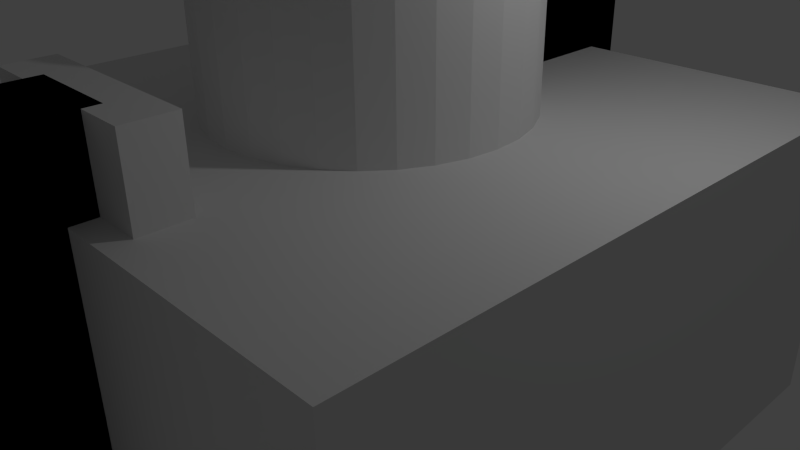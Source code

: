 # Source: drillholder.blend  (saved by Blender 2.76.0; exported with 4.5.12 LTS)
import bpy
from mathutils import Matrix  # noqa: F401  (used for matrix-valued properties, if any)

bpy.ops.wm.read_factory_settings(use_empty=True)
scene = bpy.context.scene
scene.name = 'Scene'

# ---- collections
col_collection_1 = bpy.data.collections.new('Collection 1'); scene.collection.children.link(col_collection_1)

# ---- world
world_world = bpy.data.worlds.new('World'); scene.world = world_world
world_world.color = (0.05088, 0.05088, 0.05088)
world_world.use_sun_shadow = False
world_world.sun_shadow_jitter_overblur = 0.0
world_world.cycles.sampling_method = 'MANUAL'
world_world.cycles.sample_map_resolution = 256

# ---- cameras
cam_camera = bpy.data.cameras.new('Camera')
cam_camera.clip_end = 100.0
cam_camera.lens = 35.0
cam_camera.sensor_width = 32.0
cam_camera.sensor_height = 18.0
cam_camera.ortho_scale = 7.314
cam_camera.dof.focus_distance = 0.0
cam_camera.dof.aperture_fstop = 128.0

# ---- lights
light_lamp = bpy.data.lights.new('Lamp', 'POINT')
light_lamp.transmission_factor = 0.0
light_lamp.cutoff_distance = 30.0
light_lamp.energy = 100.0
light_lamp.shadow_buffer_clip_start = 1.001
light_lamp.shadow_soft_size = 0.1
light_lamp.shadow_maximum_resolution = 0.006
light_lamp.use_absolute_resolution = True
light_lamp.cycles.use_multiple_importance_sampling = False

# ---- meshes
me_cylinder_001 = bpy.data.meshes.new('Cylinder.001')
me_cylinder_001.from_pydata([(0.0, 1.0, -1.0), (0.0, 1.0, 1.0), (0.1951, 0.9808, -1.0), (0.1951, 0.9808, 1.0), (0.3827, 0.9239, -1.0), (0.3827, 0.9239, 1.0), (0.5556, 0.8315, -1.0), (0.5556, 0.8315, 1.0), (0.7071, 0.7071, -1.0), (0.7071, 0.7071, 1.0), (0.8315, 0.5556, -1.0), (0.8315, 0.5556, 1.0), (0.9239, 0.3827, -1.0), (0.9239, 0.3827, 1.0), (0.9808, 0.1951, -1.0), (0.9808, 0.1951, 1.0), (1.0, 7.55e-08, -1.0), (1.0, 7.55e-08, 1.0), (0.9808, -0.1951, -1.0), (0.9808, -0.1951, 1.0), (0.9239, -0.3827, -1.0), (0.9239, -0.3827, 1.0), (0.8315, -0.5556, -1.0), (0.8315, -0.5556, 1.0), (0.7071, -0.7071, -1.0), (0.7071, -0.7071, 1.0), (0.5556, -0.8315, -1.0), (0.5556, -0.8315, 1.0), (0.3827, -0.9239, -1.0), (0.3827, -0.9239, 1.0), (0.1951, -0.9808, -1.0), (0.1951, -0.9808, 1.0), (-3.258e-07, -1.0, -1.0), (-3.258e-07, -1.0, 1.0), (-0.1951, -0.9808, -1.0), (-0.1951, -0.9808, 1.0), (-0.3827, -0.9239, -1.0), (-0.3827, -0.9239, 1.0), (-0.5556, -0.8315, -1.0), (-0.5556, -0.8315, 1.0), (-0.7071, -0.7071, -1.0), (-0.7071, -0.7071, 1.0), (-0.8315, -0.5556, -1.0), (-0.8315, -0.5556, 1.0), (-0.9239, -0.3827, -1.0), (-0.9239, -0.3827, 1.0), (-0.9808, -0.1951, -1.0), (-0.9808, -0.1951, 1.0), (-1.0, 9.656e-07, -1.0), (-1.0, 9.656e-07, 1.0), (-0.9808, 0.1951, -1.0), (-0.9808, 0.1951, 1.0), (-0.9239, 0.3827, -1.0), (-0.9239, 0.3827, 1.0), (-0.8315, 0.5556, -1.0), (-0.8315, 0.5556, 1.0), (-0.7071, 0.7071, -1.0), (-0.7071, 0.7071, 1.0), (-0.5556, 0.8315, -1.0), (-0.5556, 0.8315, 1.0), (-0.3827, 0.9239, -1.0), (-0.3827, 0.9239, 1.0), (-0.1951, 0.9808, -1.0), (-0.1951, 0.9808, 1.0)], [], [(0, 1, 3, 2), (2, 3, 5, 4), (4, 5, 7, 6), (6, 7, 9, 8), (8, 9, 11, 10), (10, 11, 13, 12), (12, 13, 15, 14), (14, 15, 17, 16), (16, 17, 19, 18), (18, 19, 21, 20), (20, 21, 23, 22), (22, 23, 25, 24), (24, 25, 27, 26), (26, 27, 29, 28), (28, 29, 31, 30), (30, 31, 33, 32), (32, 33, 35, 34), (34, 35, 37, 36), (36, 37, 39, 38), (38, 39, 41, 40), (40, 41, 43, 42), (42, 43, 45, 44), (44, 45, 47, 46), (46, 47, 49, 48), (48, 49, 51, 50), (50, 51, 53, 52), (52, 53, 55, 54), (54, 55, 57, 56), (56, 57, 59, 58), (58, 59, 61, 60), (3, 1, 63, 61, 59, 57, 55, 53, 51, 49, 47, 45, 43, 41, 39, 37, 35, 33, 31, 29, 27, 25, 23, 21, 19, 17, 15, 13, 11, 9, 7, 5), (62, 63, 1, 0), (60, 61, 63, 62), (0, 2, 4, 6, 8, 10, 12, 14, 16, 18, 20, 22, 24, 26, 28, 30, 32, 34, 36, 38, 40, 42, 44, 46, 48, 50, 52, 54, 56, 58, 60, 62)])
me_cylinder_001.use_remesh_preserve_volume = False
me_cylinder_001.use_remesh_preserve_attributes = False
me_cylinder_001.use_mirror_vertex_groups = False
me_cylinder_001.update()
me_cube_005 = bpy.data.meshes.new('Cube.005')
me_cube_005.from_pydata([(-1.0, -1.0, -1.0), (-1.0, -1.0, 1.0), (-1.0, 1.0, -1.0), (-1.0, 1.0, 1.0), (1.0, -1.0, -1.0), (1.0, -1.0, 1.0), (1.0, 1.0, -1.0), (1.0, 1.0, 1.0)], [], [(1, 3, 2, 0), (3, 7, 6, 2), (7, 5, 4, 6), (5, 1, 0, 4), (0, 2, 6, 4), (5, 7, 3, 1)])
me_cube_005.use_remesh_preserve_volume = False
me_cube_005.use_remesh_preserve_attributes = False
me_cube_005.use_mirror_vertex_groups = False
me_cube_005.update()
me_cube_002 = bpy.data.meshes.new('Cube.002')
me_cube_002.from_pydata([(-1.0, -1.0, -1.0), (-1.0, -1.0, 1.0), (-1.0, 1.0, -1.0), (-1.0, 1.0, 1.0), (1.0, -1.0, -1.0), (1.0, -1.0, 1.0), (1.0, 1.0, -1.0), (1.0, 1.0, 1.0)], [], [(1, 3, 2, 0), (3, 7, 6, 2), (7, 5, 4, 6), (5, 1, 0, 4), (0, 2, 6, 4), (5, 7, 3, 1)])
me_cube_002.use_remesh_preserve_volume = False
me_cube_002.use_remesh_preserve_attributes = False
me_cube_002.use_mirror_vertex_groups = False
me_cube_002.update()
me_cube_004 = bpy.data.meshes.new('Cube.004')
me_cube_004.from_pydata([(-1.0, -1.0, 1.0), (-1.0, 1.0, 1.0), (-1.0, 1.0, -1.0), (-1.0, -1.0, -1.0), (-0.5, -1.0, 1.0), (-0.5, -1.0, -1.0), (1.0, -1.0, 1.0), (1.0, 1.0, 1.0), (-0.5, -0.3333, 1.0), (0.5, -0.3333, 1.0), (0.5, -1.0, 1.0), (1.0, 1.0, -1.0), (1.0, -1.0, -1.0), (0.5, -1.0, -1.0), (0.5, -0.3333, -1.0), (-0.5, -0.3333, -1.0), (-0.5, -7.0, -1.0), (-0.5, -7.0, 1.0), (0.5, -7.0, -1.0), (0.5, -7.0, 1.0)], [], [(0, 1, 2, 3), (4, 0, 3, 5), (6, 7, 1, 0, 4, 8, 9, 10), (1, 7, 11, 2), (3, 2, 11, 12, 13, 14, 15, 5), (6, 10, 13, 12), (7, 6, 12, 11), (13, 5, 15, 14), (4, 10, 9, 8), (5, 16, 17, 4), (13, 18, 16, 5), (19, 17, 16, 18), (4, 17, 19, 10), (10, 19, 18, 13)])
me_cube_004.use_remesh_preserve_volume = False
me_cube_004.use_remesh_preserve_attributes = False
me_cube_004.use_mirror_vertex_groups = False
me_cube_004.update()
me_cube_003 = bpy.data.meshes.new('Cube.003')
me_cube_003.from_pydata([(-1.0, 0.8, 8.742e-08), (-1.0, 0.799, 0.01951), (-1.0, 0.7962, 0.03827), (-1.0, 0.7916, 0.05556), (-1.0, 0.7854, 0.07071), (-1.0, 0.7778, 0.08315), (-1.0, 0.7691, 0.09239), (-1.0, 0.7598, 0.09808), (-1.0, 0.75, 0.1), (-1.0, 0.7402, 0.09808), (-1.0, 0.7309, 0.09239), (-1.0, 0.7222, 0.08315), (-1.0, 0.7146, 0.07071), (-1.0, 0.7084, 0.05556), (-1.0, 0.7038, 0.03827), (-1.0, 0.701, 0.01951), (-1.0, 0.7, 1.2e-07), (-1.0, -1.0, 1.0), (-1.0, 1.0, 1.0), (-1.0, 0.799, -0.01951), (-1.0, 1.0, -1.0), (-1.0, -1.0, -1.0), (-1.0, 0.701, -0.01951), (-1.0, 0.7038, -0.03827), (-1.0, 0.7084, -0.05556), (-1.0, 0.7146, -0.07071), (-1.0, 0.7222, -0.08315), (-1.0, 0.7309, -0.09239), (-1.0, 0.7402, -0.09808), (-1.0, 0.75, -0.1), (-1.0, 0.7598, -0.09808), (-1.0, 0.7691, -0.09239), (-1.0, 0.7778, -0.08315), (-1.0, 0.7854, -0.07071), (-1.0, 0.7916, -0.05556), (-1.0, 0.7962, -0.03827), (-0.15, -1.0, 1.0), (-0.15, -1.0, -1.0), (1.0, -1.0, 1.0), (1.0, 1.0, 1.0), (0.075, 1.0, 1.0), (0.075, 0.4926, 1.0), (0.09755, 0.4904, 1.0), (0.1913, 0.4619, 1.0), (0.2778, 0.4157, 1.0), (0.3536, 0.3536, 1.0), (0.4157, 0.2778, 1.0), (0.4619, 0.1913, 1.0), (0.4904, 0.09755, 1.0), (0.5, 3.775e-08, 1.0), (0.4904, -0.09755, 1.0), (0.4619, -0.1913, 1.0), (0.4157, -0.2778, 1.0), (0.3536, -0.3536, 1.0), (0.2778, -0.4157, 1.0), (0.1913, -0.4619, 1.0), (0.09755, -0.4904, 1.0), (-1.629e-07, -0.5, 1.0), (-0.09755, -0.4904, 1.0), (-0.1913, -0.4619, 1.0), (-0.2778, -0.4157, 1.0), (-0.3536, -0.3536, 1.0), (-0.4157, -0.2778, 1.0), (-0.4619, -0.1913, 1.0), (-0.4904, -0.09754, 1.0), (-0.5, 4.828e-07, 1.0), (-0.4904, 0.09755, 1.0), (-0.4619, 0.1913, 1.0), (-0.4157, 0.2778, 1.0), (-0.3536, 0.3536, 1.0), (-0.2778, 0.4157, 1.0), (-0.1913, 0.4619, 1.0), (-0.09754, 0.4904, 1.0), (-0.075, 0.4926, 1.0), (-0.075, 1.0, 1.0), (-0.15, -0.925, 1.0), (-0.3, -0.925, 1.0), (-0.3, -0.775, 1.0), (0.3, -0.775, 1.0), (0.3, -0.925, 1.0), (0.15, -0.925, 1.0), (0.15, -1.0, 1.0), (-0.075, 1.0, -1.0), (-0.075, 0.4926, -1.0), (-0.09754, 0.4904, -1.0), (-0.1913, 0.4619, -1.0), (-0.2778, 0.4157, -1.0), (-0.3536, 0.3536, -1.0), (-0.4157, 0.2778, -1.0), (-0.4619, 0.1913, -1.0), (-0.4904, 0.09755, -1.0), (-0.5, 4.828e-07, -1.0), (-0.4904, -0.09754, -1.0), (-0.4619, -0.1913, -1.0), (-0.4157, -0.2778, -1.0), (-0.3536, -0.3536, -1.0), (-0.2778, -0.4157, -1.0), (-0.1913, -0.4619, -1.0), (-0.09755, -0.4904, -1.0), (-1.629e-07, -0.5, -1.0), (0.09755, -0.4904, -1.0), (0.1913, -0.4619, -1.0), (0.2778, -0.4157, -1.0), (0.3536, -0.3536, -1.0), (0.4157, -0.2778, -1.0), (0.4619, -0.1913, -1.0), (0.4904, -0.09755, -1.0), (0.5, 3.775e-08, -1.0), (0.4904, 0.09755, -1.0), (0.4619, 0.1913, -1.0), (0.4157, 0.2778, -1.0), (0.3536, 0.3536, -1.0), (0.2778, 0.4157, -1.0), (0.1913, 0.4619, -1.0), (0.09755, 0.4904, -1.0), (0.075, 0.4926, -1.0), (0.075, 1.0, -1.0), (1.0, 1.0, -1.0), (1.0, -1.0, -1.0), (0.15, -1.0, -1.0), (0.15, -0.925, -1.0), (0.3, -0.925, -1.0), (0.3, -0.775, -1.0), (-0.3, -0.775, -1.0), (-0.3, -0.925, -1.0), (-0.15, -0.925, -1.0), (1.0, 0.8, -8.742e-08), (1.0, 0.799, -0.01951), (1.0, 0.7962, -0.03827), (1.0, 0.7916, -0.05556), (1.0, 0.7854, -0.07071), (1.0, 0.7778, -0.08315), (1.0, 0.7691, -0.09239), (1.0, 0.7598, -0.09808), (1.0, 0.75, -0.1), (1.0, 0.7402, -0.09808), (1.0, 0.7309, -0.09239), (1.0, 0.7222, -0.08315), (1.0, 0.7146, -0.07071), (1.0, 0.7084, -0.05556), (1.0, 0.7038, -0.03827), (1.0, 0.701, -0.01951), (1.0, 0.7, -5.484e-08), (1.0, 0.799, 0.01951), (1.0, 0.701, 0.01951), (1.0, 0.7038, 0.03827), (1.0, 0.7084, 0.05556), (1.0, 0.7146, 0.07071), (1.0, 0.7222, 0.08315), (1.0, 0.7309, 0.09239), (1.0, 0.7402, 0.09808), (1.0, 0.75, 0.1), (1.0, 0.7598, 0.09808), (1.0, 0.7691, 0.09239), (1.0, 0.7778, 0.08315), (1.0, 0.7854, 0.07071), (1.0, 0.7916, 0.05556), (1.0, 0.7962, 0.03827), (0.075, 0.7, 2.603e-08), (0.075, 0.799, -0.01951), (0.075, 0.8, -6.557e-09), (0.075, 0.799, 0.01951), (0.075, 0.7962, 0.03827), (0.075, 0.7916, 0.05556), (0.075, 0.7854, 0.07071), (0.075, 0.7778, 0.08315), (0.075, 0.7691, 0.09239), (0.075, 0.7598, 0.09808), (0.075, 0.75, 0.1), (0.075, 0.7402, 0.09808), (0.075, 0.7309, 0.09239), (0.075, 0.7222, 0.08315), (0.075, 0.7146, 0.07071), (0.075, 0.7084, 0.05556), (0.075, 0.7038, 0.03827), (0.075, 0.701, 0.01951), (0.075, 0.7084, -0.05556), (0.075, 0.7146, -0.07071), (0.075, 0.7222, -0.08315), (0.075, 0.7309, -0.09239), (0.075, 0.7402, -0.09808), (0.075, 0.75, -0.1), (0.075, 0.7598, -0.09808), (0.075, 0.7691, -0.09239), (0.075, 0.7778, -0.08315), (0.075, 0.7854, -0.07071), (0.075, 0.7916, -0.05556), (0.075, 0.7962, -0.03827), (0.075, 0.701, -0.01951), (0.075, 0.7038, -0.03827), (-0.075, 0.7084, -0.05556), (-0.075, 0.7038, -0.03827), (-0.075, 0.701, -0.01951), (-0.075, 0.7, 3.914e-08), (-0.075, 0.8, 6.557e-09), (-0.075, 0.799, -0.01951), (-0.075, 0.7962, -0.03827), (-0.075, 0.7916, -0.05556), (-0.075, 0.7854, -0.07071), (-0.075, 0.7778, -0.08315), (-0.075, 0.7691, -0.09239), (-0.075, 0.7598, -0.09808), (-0.075, 0.75, -0.1), (-0.075, 0.7402, -0.09808), (-0.075, 0.7309, -0.09239), (-0.075, 0.7222, -0.08315), (-0.075, 0.7146, -0.07071), (-0.075, 0.701, 0.01951), (-0.075, 0.7038, 0.03827), (-0.075, 0.7084, 0.05556), (-0.075, 0.7146, 0.07071), (-0.075, 0.7222, 0.08315), (-0.075, 0.7309, 0.09239), (-0.075, 0.7402, 0.09808), (-0.075, 0.75, 0.1), (-0.075, 0.7598, 0.09808), (-0.075, 0.7691, 0.09239), (-0.075, 0.7778, 0.08315), (-0.075, 0.7854, 0.07071), (-0.075, 0.7916, 0.05556), (-0.075, 0.7962, 0.03827), (-0.075, 0.799, 0.01951)], [], [(0, 1, 2, 3, 4, 5, 6, 7, 8, 9, 10, 11, 12, 13, 14, 15, 16, 17, 18, 19), (19, 18, 20, 21, 17, 16, 22, 23, 24, 25, 26, 27, 28, 29, 30, 31, 32, 33, 34, 35), (36, 17, 21, 37), (38, 39, 40, 41, 42, 43, 44, 45, 46, 47, 48, 49, 50, 51, 52, 53, 54, 55, 56, 57, 58, 59, 60, 61, 62, 63, 64, 65, 66, 67, 68, 69, 70, 71, 72, 73, 74, 18, 17, 36, 75, 76, 77, 78, 79, 80, 81), (18, 74, 82, 20), (21, 20, 82, 83, 84, 85, 86, 87, 88, 89, 90, 91, 92, 93, 94, 95, 96, 97, 98, 99, 100, 101, 102, 103, 104, 105, 106, 107, 108, 109, 110, 111, 112, 113, 114, 115, 116, 117, 118, 119, 120, 121, 122, 123, 124, 125, 37), (75, 36, 37, 125), (38, 81, 119, 118), (126, 127, 128, 129, 130, 131, 132, 133, 134, 135, 136, 137, 138, 139, 140, 141, 142, 118, 117, 143), (142, 144, 145, 146, 147, 148, 149, 150, 151, 152, 153, 154, 155, 156, 157, 143, 117, 39, 38, 118), (40, 39, 117, 116), (158, 41, 40, 159, 160, 161, 162, 163, 164, 165, 166, 167, 168, 169, 170, 171, 172, 173, 174, 175), (176, 177, 178, 179, 180, 181, 182, 183, 184, 185, 186, 187, 159, 40, 116, 115, 41, 158, 188, 189), (41, 115, 114, 42), (114, 113, 43, 42), (113, 112, 44, 43), (112, 111, 45, 44), (111, 110, 46, 45), (110, 109, 47, 46), (109, 108, 48, 47), (108, 107, 49, 48), (107, 106, 50, 49), (106, 105, 51, 50), (105, 104, 52, 51), (104, 103, 53, 52), (103, 102, 54, 53), (102, 101, 55, 54), (101, 100, 56, 55), (100, 99, 57, 56), (99, 98, 58, 57), (98, 97, 59, 58), (97, 96, 60, 59), (96, 95, 61, 60), (95, 94, 62, 61), (94, 93, 63, 62), (93, 92, 64, 63), (92, 91, 65, 64), (91, 90, 66, 65), (90, 89, 67, 66), (89, 88, 68, 67), (88, 87, 69, 68), (87, 86, 70, 69), (86, 85, 71, 70), (85, 84, 72, 71), (83, 73, 72, 84), (190, 191, 192, 193, 73, 83, 82, 194, 195, 196, 197, 198, 199, 200, 201, 202, 203, 204, 205, 206), (193, 207, 208, 209, 210, 211, 212, 213, 214, 215, 216, 217, 218, 219, 220, 221, 194, 82, 74, 73), (76, 75, 125, 124), (77, 76, 124, 123), (78, 77, 123, 122), (79, 78, 122, 121), (80, 79, 121, 120), (120, 119, 81, 80), (0, 19, 195, 194), (1, 0, 194, 221), (19, 35, 196, 195), (2, 1, 221, 220), (35, 34, 197, 196), (3, 2, 220, 219), (34, 33, 198, 197), (4, 3, 219, 218), (33, 32, 199, 198), (5, 4, 218, 217), (32, 31, 200, 199), (6, 5, 217, 216), (31, 30, 201, 200), (7, 6, 216, 215), (30, 29, 202, 201), (8, 7, 215, 214), (29, 28, 203, 202), (9, 8, 214, 213), (28, 27, 204, 203), (10, 9, 213, 212), (27, 26, 205, 204), (11, 10, 212, 211), (26, 25, 206, 205), (12, 11, 211, 210), (25, 24, 190, 206), (13, 12, 210, 209), (24, 23, 191, 190), (14, 13, 209, 208), (23, 22, 192, 191), (15, 14, 208, 207), (22, 16, 193, 192), (16, 15, 207, 193), (160, 159, 127, 126), (161, 160, 126, 143), (159, 187, 128, 127), (162, 161, 143, 157), (187, 186, 129, 128), (163, 162, 157, 156), (186, 185, 130, 129), (164, 163, 156, 155), (185, 184, 131, 130), (165, 164, 155, 154), (184, 183, 132, 131), (166, 165, 154, 153), (183, 182, 133, 132), (167, 166, 153, 152), (182, 181, 134, 133), (168, 167, 152, 151), (181, 180, 135, 134), (169, 168, 151, 150), (180, 179, 136, 135), (170, 169, 150, 149), (179, 178, 137, 136), (171, 170, 149, 148), (178, 177, 138, 137), (172, 171, 148, 147), (177, 176, 139, 138), (173, 172, 147, 146), (176, 189, 140, 139), (174, 173, 146, 145), (189, 188, 141, 140), (175, 174, 145, 144), (188, 158, 142, 141), (158, 175, 144, 142)])
me_cube_003.use_remesh_preserve_volume = False
me_cube_003.use_remesh_preserve_attributes = False
me_cube_003.use_mirror_vertex_groups = False
me_cube_003.update()
me_cylinder = bpy.data.meshes.new('Cylinder')
me_cylinder.from_pydata([(0.15, 0.9852, -0.5), (0.1951, 0.9808, -0.5), (0.1951, 0.9808, -1.0), (0.15, 0.9852, -1.0), (0.15, 2.25, 1.0), (0.15, 0.9852, 1.0), (0.15, 0.9852, 0.5), (0.15, 2.0, 0.5), (0.15, 2.0, -0.5), (0.15, 2.25, -1.0), (0.3827, 0.9239, -0.5), (0.3827, 0.9239, -1.0), (0.5556, 0.8315, -1.0), (0.7071, 0.7071, -1.0), (0.8315, 0.5556, -1.0), (0.9239, 0.3827, -1.0), (0.9808, 0.1951, -1.0), (1.0, 7.55e-08, -1.0), (0.9808, -0.1951, -1.0), (0.9239, -0.3827, -1.0), (0.8315, -0.5556, -1.0), (0.7071, -0.7071, -1.0), (0.5556, -0.8315, -1.0), (0.3827, -0.9239, -1.0), (0.1951, -0.9808, -1.0), (-3.258e-07, -1.0, -1.0), (-0.1951, -0.9808, -1.0), (-0.3827, -0.9239, -1.0), (-0.5556, -0.8315, -1.0), (-0.7071, -0.7071, -1.0), (-0.8315, -0.5556, -1.0), (-0.9239, -0.3827, -1.0), (-0.9808, -0.1951, -1.0), (-1.0, 9.656e-07, -1.0), (-0.9808, 0.1951, -1.0), (-0.9239, 0.3827, -1.0), (-0.8315, 0.5556, -1.0), (-0.7071, 0.7071, -1.0), (-0.5556, 0.8315, -1.0), (-0.3827, 0.9239, -1.0), (-0.1951, 0.9808, -1.0), (-0.15, 0.9852, -1.0), (-0.15, 0.75, -1.0), (0.15, 0.75, -1.0), (-0.15, 2.25, 1.0), (-0.15, 2.25, -1.0), (-0.15, 0.9852, 1.0), (0.0, 1.0, 1.0), (0.1951, 0.9808, 1.0), (0.1951, 0.9808, 0.5), (0.0, 1.0, -1.0), (0.5556, 0.8315, -0.5), (0.7071, 0.7071, -0.5), (0.8315, 0.5556, -0.5), (0.9239, 0.3827, -0.5), (0.9808, 0.1951, -0.5), (1.0, 7.55e-08, -0.5), (0.9808, -0.1951, -0.5), (0.9239, -0.3827, -0.5), (0.8315, -0.5556, -0.5), (0.7071, -0.7071, -0.5), (0.5556, -0.8315, -0.5), (0.3827, -0.9239, -0.5), (0.1951, -0.9808, -0.5), (-3.258e-07, -1.0, -0.5), (-0.1951, -0.9808, -0.5), (-0.3827, -0.9239, -0.5), (-0.5556, -0.8315, -0.5), (-0.7071, -0.7071, -0.5), (-0.8315, -0.5556, -0.5), (-0.9239, -0.3827, -0.5), (-0.9808, -0.1951, -0.5), (-1.0, 9.656e-07, -0.5), (-0.9808, 0.1951, -0.5), (-0.9239, 0.3827, -0.5), (-0.8315, 0.5556, -0.5), (-0.7071, 0.7071, -0.5), (-0.5556, 0.8315, -0.5), (-0.3827, 0.9239, -0.5), (-0.1951, 0.9808, -0.5), (-0.15, 0.9852, -0.5), (-0.15, 2.0, -0.5), (-0.15, 2.0, 0.5), (-0.15, 0.9852, 0.5), (-0.15, 0.75, 1.0), (0.15, 0.75, 1.0), (-0.1951, 0.9808, 1.0), (-0.3827, 0.9239, 1.0), (-0.5556, 0.8315, 1.0), (-0.7071, 0.7071, 1.0), (-0.8315, 0.5556, 1.0), (-0.9239, 0.3827, 1.0), (-0.9808, 0.1951, 1.0), (-1.0, 9.656e-07, 1.0), (-0.9808, -0.1951, 1.0), (-0.9239, -0.3827, 1.0), (-0.8315, -0.5556, 1.0), (-0.7071, -0.7071, 1.0), (-0.5556, -0.8315, 1.0), (-0.3827, -0.9239, 1.0), (-0.1951, -0.9808, 1.0), (-3.258e-07, -1.0, 1.0), (0.1951, -0.9808, 1.0), (0.3827, -0.9239, 1.0), (0.5556, -0.8315, 1.0), (0.7071, -0.7071, 1.0), (0.8315, -0.5556, 1.0), (0.9239, -0.3827, 1.0), (0.9808, -0.1951, 1.0), (1.0, 7.55e-08, 1.0), (0.9808, 0.1951, 1.0), (0.9239, 0.3827, 1.0), (0.8315, 0.5556, 1.0), (0.7071, 0.7071, 1.0), (0.5556, 0.8315, 1.0), (0.3827, 0.9239, 1.0), (0.3827, 0.9239, 0.5), (-0.1951, 0.9808, 0.5), (-0.3827, 0.9239, 0.5), (-0.5556, 0.8315, 0.5), (-0.7071, 0.7071, 0.5), (-0.8315, 0.5556, 0.5), (-0.9239, 0.3827, 0.5), (-0.9808, 0.1951, 0.5), (-1.0, 9.656e-07, 0.5), (-0.9808, -0.1951, 0.5), (-0.9239, -0.3827, 0.5), (-0.8315, -0.5556, 0.5), (-0.7071, -0.7071, 0.5), (-0.5556, -0.8315, 0.5), (-0.3827, -0.9239, 0.5), (-0.1951, -0.9808, 0.5), (-3.258e-07, -1.0, 0.5), (0.1951, -0.9808, 0.5), (0.3827, -0.9239, 0.5), (0.5556, -0.8315, 0.5), (0.7071, -0.7071, 0.5), (0.8315, -0.5556, 0.5), (0.9239, -0.3827, 0.5), (0.9808, -0.1951, 0.5), (1.0, 7.55e-08, 0.5), (0.9808, 0.1951, 0.5), (0.9239, 0.3827, 0.5), (0.8315, 0.5556, 0.5), (0.7071, 0.7071, 0.5), (0.5556, 0.8315, 0.5)], [], [(0, 1, 2, 3), (4, 5, 6, 7, 8, 0, 3, 9), (2, 1, 10, 11), (3, 2, 11, 12, 13, 14, 15, 16, 17, 18, 19, 20, 21, 22, 23, 24, 25, 26, 27, 28, 29, 30, 31, 32, 33, 34, 35, 36, 37, 38, 39, 40, 41, 42, 43), (44, 4, 9, 45), (5, 4, 44, 46, 47), (5, 48, 49, 6), (41, 45, 9, 3, 50), (11, 10, 51, 12), (50, 3, 43, 42, 41), (12, 51, 52, 13), (13, 52, 53, 14), (14, 53, 54, 15), (15, 54, 55, 16), (16, 55, 56, 17), (17, 56, 57, 18), (18, 57, 58, 19), (19, 58, 59, 20), (20, 59, 60, 21), (21, 60, 61, 22), (22, 61, 62, 23), (23, 62, 63, 24), (24, 63, 64, 25), (25, 64, 65, 26), (26, 65, 66, 27), (27, 66, 67, 28), (28, 67, 68, 29), (29, 68, 69, 30), (30, 69, 70, 31), (31, 70, 71, 32), (32, 71, 72, 33), (33, 72, 73, 34), (34, 73, 74, 35), (35, 74, 75, 36), (36, 75, 76, 37), (37, 76, 77, 38), (38, 77, 78, 39), (39, 78, 79, 40), (41, 40, 79, 80), (46, 44, 45, 41, 80, 81, 82, 83), (5, 47, 46, 84, 85), (48, 5, 85, 84, 46, 86, 87, 88, 89, 90, 91, 92, 93, 94, 95, 96, 97, 98, 99, 100, 101, 102, 103, 104, 105, 106, 107, 108, 109, 110, 111, 112, 113, 114, 115), (49, 48, 115, 116), (83, 117, 86, 46), (118, 87, 86, 117), (119, 88, 87, 118), (120, 89, 88, 119), (121, 90, 89, 120), (122, 91, 90, 121), (123, 92, 91, 122), (124, 93, 92, 123), (125, 94, 93, 124), (126, 95, 94, 125), (127, 96, 95, 126), (128, 97, 96, 127), (129, 98, 97, 128), (130, 99, 98, 129), (131, 100, 99, 130), (132, 101, 100, 131), (133, 102, 101, 132), (134, 103, 102, 133), (135, 104, 103, 134), (136, 105, 104, 135), (137, 106, 105, 136), (138, 107, 106, 137), (139, 108, 107, 138), (140, 109, 108, 139), (141, 110, 109, 140), (142, 111, 110, 141), (143, 112, 111, 142), (144, 113, 112, 143), (145, 114, 113, 144), (116, 115, 114, 145), (6, 49, 1, 0), (1, 49, 116, 10), (10, 116, 145, 51), (51, 145, 144, 52), (52, 144, 143, 53), (53, 143, 142, 54), (54, 142, 141, 55), (55, 141, 140, 56), (56, 140, 139, 57), (57, 139, 138, 58), (58, 138, 137, 59), (59, 137, 136, 60), (60, 136, 135, 61), (61, 135, 134, 62), (62, 134, 133, 63), (63, 133, 132, 64), (64, 132, 131, 65), (65, 131, 130, 66), (66, 130, 129, 67), (67, 129, 128, 68), (68, 128, 127, 69), (69, 127, 126, 70), (70, 126, 125, 71), (71, 125, 124, 72), (72, 124, 123, 73), (73, 123, 122, 74), (74, 122, 121, 75), (75, 121, 120, 76), (76, 120, 119, 77), (77, 119, 118, 78), (78, 118, 117, 79), (80, 79, 117, 83), (80, 83, 82, 81), (6, 0, 8, 7)])
me_cylinder.use_remesh_preserve_volume = False
me_cylinder.use_remesh_preserve_attributes = False
me_cylinder.use_mirror_vertex_groups = False
me_cylinder.update()

# ---- objects
ob_cylinder_001 = bpy.data.objects.new('Cylinder.001', me_cylinder_001)
ob_cube_003 = bpy.data.objects.new('Cube.003', me_cube_005)
ob_cube_001 = bpy.data.objects.new('Cube.001', me_cube_002)
ob_cube_002 = bpy.data.objects.new('Cube.002', me_cube_004)
ob_cube = bpy.data.objects.new('Cube', me_cube_003)
ob_cylinder = bpy.data.objects.new('Cylinder', me_cylinder)
ob_lamp = bpy.data.objects.new('Lamp', light_lamp)
ob_camera = bpy.data.objects.new('Camera', cam_camera)

# ---- transforms, parenting, visibility, modifiers, constraints
ob_cylinder_001.location = (0.0, 3.0, 0.0)
ob_cylinder_001.rotation_euler = (0.0, 1.571, 0.0)
ob_cylinder_001.scale = (0.2, 0.2, 4.0)
ob_cylinder_001.hide_viewport = True
ob_cylinder_001.lineart.crease_threshold = 0.0
ob_cube_003.location = (0.0, -4.5, 0.0)
ob_cube_003.scale = (0.6, 1.0, 3.0)
ob_cube_003.hide_viewport = True
ob_cube_003.lineart.crease_threshold = 0.0
ob_cube_001.location = (0.0, 3.0, 0.0)
ob_cube_001.scale = (0.3, 1.5, 4.0)
ob_cube_001.hide_viewport = True
ob_cube_001.lineart.crease_threshold = 0.0
ob_cube_002.location = (0.0, -3.4, 0.0)
ob_cube_002.scale = (1.2, 0.3, 3.0)
ob_cube_002.hide_viewport = True
ob_cube_002.lineart.crease_threshold = 0.0
ob_cube.location = (0.0, 0.0, 0.0)
ob_cube.scale = (4.0, 4.0, 2.0)
ob_cube.lineart.crease_threshold = 0.0
ob_cylinder.location = (0.0, 0.0, 0.0)
ob_cylinder.scale = (2.0, 2.0, 4.0)
ob_cylinder.hide_viewport = True
ob_cylinder.lineart.crease_threshold = 0.0
ob_lamp.location = (4.076, 1.005, 5.904)
ob_lamp.rotation_euler = (0.6503, 0.05522, 1.866)
ob_lamp.lock_rotations_4d = False
ob_lamp.empty_display_type = 'ARROWS'
ob_lamp.color = (0.0, 0.0, 0.0, 0.0)
ob_lamp.lineart.crease_threshold = 0.0
ob_camera.location = (7.481, -6.508, 5.344)
ob_camera.rotation_euler = (1.109, 0.01082, 0.8149)
ob_camera.lock_rotations_4d = False
ob_camera.empty_display_type = 'ARROWS'
ob_camera.color = (0.0, 0.0, 0.0, 0.0)
ob_camera.display_type = 'WIRE'
ob_camera.lineart.crease_threshold = 0.0

# ---- collection membership
col_collection_1.objects.link(ob_cylinder_001)
col_collection_1.objects.link(ob_cube_003)
col_collection_1.objects.link(ob_cube_001)
col_collection_1.objects.link(ob_cube_002)
col_collection_1.objects.link(ob_cube)
col_collection_1.objects.link(ob_cylinder)
col_collection_1.objects.link(ob_lamp)
col_collection_1.objects.link(ob_camera)

# ---- scene / render settings (as saved in the file)
scene.camera = ob_camera
scene.frame_start = 1; scene.frame_end = 250; scene.frame_set(4)
scene.render.engine = 'BLENDER_EEVEE_NEXT'
scene.render.resolution_percentage = 50
scene.render.dither_intensity = 0.0
scene.cycles.use_denoising = False
scene.cycles.samples = 10
scene.cycles.sampling_pattern = 'TABULATED_SOBOL'
scene.cycles.light_sampling_threshold = 0.0
scene.cycles.use_adaptive_sampling = False
scene.cycles.use_light_tree = False
scene.cycles.blur_glossy = 0.0
scene.cycles.pixel_filter_type = 'GAUSSIAN'
scene.cycles.sample_clamp_indirect = 0.0
scene.view_settings.view_transform = 'Standard'
bpy.context.view_layer.update()
